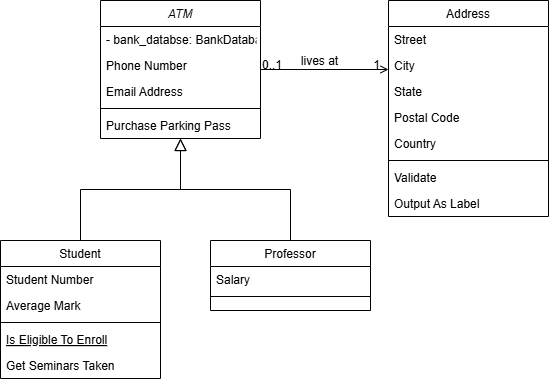

The diagram above was exported from draw.io. Its source (the exported page's mxGraphModel, read from the mxfile embedded in the PNG):
<mxGraphModel dx="195" dy="459" grid="1" gridSize="10" guides="1" tooltips="1" connect="1" arrows="1" fold="1" page="1" pageScale="1" pageWidth="827" pageHeight="1169" math="0" shadow="0">
  <root>
    <mxCell id="WIyWlLk6GJQsqaUBKTNV-0" />
    <mxCell id="WIyWlLk6GJQsqaUBKTNV-1" parent="WIyWlLk6GJQsqaUBKTNV-0" />
    <mxCell id="zkfFHV4jXpPFQw0GAbJ--0" value="ATM" style="swimlane;fontStyle=2;align=center;verticalAlign=top;childLayout=stackLayout;horizontal=1;startSize=26;horizontalStack=0;resizeParent=1;resizeLast=0;collapsible=1;marginBottom=0;rounded=0;shadow=0;strokeWidth=1;" parent="WIyWlLk6GJQsqaUBKTNV-1" vertex="1">
      <mxGeometry x="220" y="120" width="160" height="138" as="geometry">
        <mxRectangle x="230" y="140" width="160" height="26" as="alternateBounds" />
      </mxGeometry>
    </mxCell>
    <mxCell id="zkfFHV4jXpPFQw0GAbJ--1" value="- bank_databse: BankDatabase" style="text;align=left;verticalAlign=top;spacingLeft=4;spacingRight=4;overflow=hidden;rotatable=0;points=[[0,0.5],[1,0.5]];portConstraint=eastwest;" parent="zkfFHV4jXpPFQw0GAbJ--0" vertex="1">
      <mxGeometry y="26" width="160" height="26" as="geometry" />
    </mxCell>
    <mxCell id="zkfFHV4jXpPFQw0GAbJ--2" value="Phone Number" style="text;align=left;verticalAlign=top;spacingLeft=4;spacingRight=4;overflow=hidden;rotatable=0;points=[[0,0.5],[1,0.5]];portConstraint=eastwest;rounded=0;shadow=0;html=0;" parent="zkfFHV4jXpPFQw0GAbJ--0" vertex="1">
      <mxGeometry y="52" width="160" height="26" as="geometry" />
    </mxCell>
    <mxCell id="zkfFHV4jXpPFQw0GAbJ--3" value="Email Address" style="text;align=left;verticalAlign=top;spacingLeft=4;spacingRight=4;overflow=hidden;rotatable=0;points=[[0,0.5],[1,0.5]];portConstraint=eastwest;rounded=0;shadow=0;html=0;" parent="zkfFHV4jXpPFQw0GAbJ--0" vertex="1">
      <mxGeometry y="78" width="160" height="26" as="geometry" />
    </mxCell>
    <mxCell id="zkfFHV4jXpPFQw0GAbJ--4" value="" style="line;html=1;strokeWidth=1;align=left;verticalAlign=middle;spacingTop=-1;spacingLeft=3;spacingRight=3;rotatable=0;labelPosition=right;points=[];portConstraint=eastwest;" parent="zkfFHV4jXpPFQw0GAbJ--0" vertex="1">
      <mxGeometry y="104" width="160" height="8" as="geometry" />
    </mxCell>
    <mxCell id="zkfFHV4jXpPFQw0GAbJ--5" value="Purchase Parking Pass" style="text;align=left;verticalAlign=top;spacingLeft=4;spacingRight=4;overflow=hidden;rotatable=0;points=[[0,0.5],[1,0.5]];portConstraint=eastwest;" parent="zkfFHV4jXpPFQw0GAbJ--0" vertex="1">
      <mxGeometry y="112" width="160" height="26" as="geometry" />
    </mxCell>
    <mxCell id="zkfFHV4jXpPFQw0GAbJ--6" value="Student" style="swimlane;fontStyle=0;align=center;verticalAlign=top;childLayout=stackLayout;horizontal=1;startSize=26;horizontalStack=0;resizeParent=1;resizeLast=0;collapsible=1;marginBottom=0;rounded=0;shadow=0;strokeWidth=1;" parent="WIyWlLk6GJQsqaUBKTNV-1" vertex="1">
      <mxGeometry x="120" y="360" width="160" height="138" as="geometry">
        <mxRectangle x="130" y="380" width="160" height="26" as="alternateBounds" />
      </mxGeometry>
    </mxCell>
    <mxCell id="zkfFHV4jXpPFQw0GAbJ--7" value="Student Number" style="text;align=left;verticalAlign=top;spacingLeft=4;spacingRight=4;overflow=hidden;rotatable=0;points=[[0,0.5],[1,0.5]];portConstraint=eastwest;" parent="zkfFHV4jXpPFQw0GAbJ--6" vertex="1">
      <mxGeometry y="26" width="160" height="26" as="geometry" />
    </mxCell>
    <mxCell id="zkfFHV4jXpPFQw0GAbJ--8" value="Average Mark" style="text;align=left;verticalAlign=top;spacingLeft=4;spacingRight=4;overflow=hidden;rotatable=0;points=[[0,0.5],[1,0.5]];portConstraint=eastwest;rounded=0;shadow=0;html=0;" parent="zkfFHV4jXpPFQw0GAbJ--6" vertex="1">
      <mxGeometry y="52" width="160" height="26" as="geometry" />
    </mxCell>
    <mxCell id="zkfFHV4jXpPFQw0GAbJ--9" value="" style="line;html=1;strokeWidth=1;align=left;verticalAlign=middle;spacingTop=-1;spacingLeft=3;spacingRight=3;rotatable=0;labelPosition=right;points=[];portConstraint=eastwest;" parent="zkfFHV4jXpPFQw0GAbJ--6" vertex="1">
      <mxGeometry y="78" width="160" height="8" as="geometry" />
    </mxCell>
    <mxCell id="zkfFHV4jXpPFQw0GAbJ--10" value="Is Eligible To Enroll" style="text;align=left;verticalAlign=top;spacingLeft=4;spacingRight=4;overflow=hidden;rotatable=0;points=[[0,0.5],[1,0.5]];portConstraint=eastwest;fontStyle=4" parent="zkfFHV4jXpPFQw0GAbJ--6" vertex="1">
      <mxGeometry y="86" width="160" height="26" as="geometry" />
    </mxCell>
    <mxCell id="zkfFHV4jXpPFQw0GAbJ--11" value="Get Seminars Taken" style="text;align=left;verticalAlign=top;spacingLeft=4;spacingRight=4;overflow=hidden;rotatable=0;points=[[0,0.5],[1,0.5]];portConstraint=eastwest;" parent="zkfFHV4jXpPFQw0GAbJ--6" vertex="1">
      <mxGeometry y="112" width="160" height="26" as="geometry" />
    </mxCell>
    <mxCell id="zkfFHV4jXpPFQw0GAbJ--12" value="" style="endArrow=block;endSize=10;endFill=0;shadow=0;strokeWidth=1;rounded=0;curved=0;edgeStyle=elbowEdgeStyle;elbow=vertical;" parent="WIyWlLk6GJQsqaUBKTNV-1" source="zkfFHV4jXpPFQw0GAbJ--6" target="zkfFHV4jXpPFQw0GAbJ--0" edge="1">
      <mxGeometry width="160" relative="1" as="geometry">
        <mxPoint x="200" y="203" as="sourcePoint" />
        <mxPoint x="200" y="203" as="targetPoint" />
      </mxGeometry>
    </mxCell>
    <mxCell id="zkfFHV4jXpPFQw0GAbJ--13" value="Professor" style="swimlane;fontStyle=0;align=center;verticalAlign=top;childLayout=stackLayout;horizontal=1;startSize=26;horizontalStack=0;resizeParent=1;resizeLast=0;collapsible=1;marginBottom=0;rounded=0;shadow=0;strokeWidth=1;" parent="WIyWlLk6GJQsqaUBKTNV-1" vertex="1">
      <mxGeometry x="330" y="360" width="160" height="70" as="geometry">
        <mxRectangle x="340" y="380" width="170" height="26" as="alternateBounds" />
      </mxGeometry>
    </mxCell>
    <mxCell id="zkfFHV4jXpPFQw0GAbJ--14" value="Salary" style="text;align=left;verticalAlign=top;spacingLeft=4;spacingRight=4;overflow=hidden;rotatable=0;points=[[0,0.5],[1,0.5]];portConstraint=eastwest;" parent="zkfFHV4jXpPFQw0GAbJ--13" vertex="1">
      <mxGeometry y="26" width="160" height="26" as="geometry" />
    </mxCell>
    <mxCell id="zkfFHV4jXpPFQw0GAbJ--15" value="" style="line;html=1;strokeWidth=1;align=left;verticalAlign=middle;spacingTop=-1;spacingLeft=3;spacingRight=3;rotatable=0;labelPosition=right;points=[];portConstraint=eastwest;" parent="zkfFHV4jXpPFQw0GAbJ--13" vertex="1">
      <mxGeometry y="52" width="160" height="8" as="geometry" />
    </mxCell>
    <mxCell id="zkfFHV4jXpPFQw0GAbJ--16" value="" style="endArrow=block;endSize=10;endFill=0;shadow=0;strokeWidth=1;rounded=0;curved=0;edgeStyle=elbowEdgeStyle;elbow=vertical;" parent="WIyWlLk6GJQsqaUBKTNV-1" source="zkfFHV4jXpPFQw0GAbJ--13" target="zkfFHV4jXpPFQw0GAbJ--0" edge="1">
      <mxGeometry width="160" relative="1" as="geometry">
        <mxPoint x="210" y="373" as="sourcePoint" />
        <mxPoint x="310" y="271" as="targetPoint" />
      </mxGeometry>
    </mxCell>
    <mxCell id="zkfFHV4jXpPFQw0GAbJ--17" value="Address" style="swimlane;fontStyle=0;align=center;verticalAlign=top;childLayout=stackLayout;horizontal=1;startSize=26;horizontalStack=0;resizeParent=1;resizeLast=0;collapsible=1;marginBottom=0;rounded=0;shadow=0;strokeWidth=1;" parent="WIyWlLk6GJQsqaUBKTNV-1" vertex="1">
      <mxGeometry x="508" y="120" width="160" height="216" as="geometry">
        <mxRectangle x="550" y="140" width="160" height="26" as="alternateBounds" />
      </mxGeometry>
    </mxCell>
    <mxCell id="zkfFHV4jXpPFQw0GAbJ--18" value="Street" style="text;align=left;verticalAlign=top;spacingLeft=4;spacingRight=4;overflow=hidden;rotatable=0;points=[[0,0.5],[1,0.5]];portConstraint=eastwest;" parent="zkfFHV4jXpPFQw0GAbJ--17" vertex="1">
      <mxGeometry y="26" width="160" height="26" as="geometry" />
    </mxCell>
    <mxCell id="zkfFHV4jXpPFQw0GAbJ--19" value="City" style="text;align=left;verticalAlign=top;spacingLeft=4;spacingRight=4;overflow=hidden;rotatable=0;points=[[0,0.5],[1,0.5]];portConstraint=eastwest;rounded=0;shadow=0;html=0;" parent="zkfFHV4jXpPFQw0GAbJ--17" vertex="1">
      <mxGeometry y="52" width="160" height="26" as="geometry" />
    </mxCell>
    <mxCell id="zkfFHV4jXpPFQw0GAbJ--20" value="State" style="text;align=left;verticalAlign=top;spacingLeft=4;spacingRight=4;overflow=hidden;rotatable=0;points=[[0,0.5],[1,0.5]];portConstraint=eastwest;rounded=0;shadow=0;html=0;" parent="zkfFHV4jXpPFQw0GAbJ--17" vertex="1">
      <mxGeometry y="78" width="160" height="26" as="geometry" />
    </mxCell>
    <mxCell id="zkfFHV4jXpPFQw0GAbJ--21" value="Postal Code" style="text;align=left;verticalAlign=top;spacingLeft=4;spacingRight=4;overflow=hidden;rotatable=0;points=[[0,0.5],[1,0.5]];portConstraint=eastwest;rounded=0;shadow=0;html=0;" parent="zkfFHV4jXpPFQw0GAbJ--17" vertex="1">
      <mxGeometry y="104" width="160" height="26" as="geometry" />
    </mxCell>
    <mxCell id="zkfFHV4jXpPFQw0GAbJ--22" value="Country" style="text;align=left;verticalAlign=top;spacingLeft=4;spacingRight=4;overflow=hidden;rotatable=0;points=[[0,0.5],[1,0.5]];portConstraint=eastwest;rounded=0;shadow=0;html=0;" parent="zkfFHV4jXpPFQw0GAbJ--17" vertex="1">
      <mxGeometry y="130" width="160" height="26" as="geometry" />
    </mxCell>
    <mxCell id="zkfFHV4jXpPFQw0GAbJ--23" value="" style="line;html=1;strokeWidth=1;align=left;verticalAlign=middle;spacingTop=-1;spacingLeft=3;spacingRight=3;rotatable=0;labelPosition=right;points=[];portConstraint=eastwest;" parent="zkfFHV4jXpPFQw0GAbJ--17" vertex="1">
      <mxGeometry y="156" width="160" height="8" as="geometry" />
    </mxCell>
    <mxCell id="zkfFHV4jXpPFQw0GAbJ--24" value="Validate" style="text;align=left;verticalAlign=top;spacingLeft=4;spacingRight=4;overflow=hidden;rotatable=0;points=[[0,0.5],[1,0.5]];portConstraint=eastwest;" parent="zkfFHV4jXpPFQw0GAbJ--17" vertex="1">
      <mxGeometry y="164" width="160" height="26" as="geometry" />
    </mxCell>
    <mxCell id="zkfFHV4jXpPFQw0GAbJ--25" value="Output As Label" style="text;align=left;verticalAlign=top;spacingLeft=4;spacingRight=4;overflow=hidden;rotatable=0;points=[[0,0.5],[1,0.5]];portConstraint=eastwest;" parent="zkfFHV4jXpPFQw0GAbJ--17" vertex="1">
      <mxGeometry y="190" width="160" height="26" as="geometry" />
    </mxCell>
    <mxCell id="zkfFHV4jXpPFQw0GAbJ--26" value="" style="endArrow=open;shadow=0;strokeWidth=1;rounded=0;curved=0;endFill=1;edgeStyle=elbowEdgeStyle;elbow=vertical;" parent="WIyWlLk6GJQsqaUBKTNV-1" source="zkfFHV4jXpPFQw0GAbJ--0" target="zkfFHV4jXpPFQw0GAbJ--17" edge="1">
      <mxGeometry x="0.5" y="41" relative="1" as="geometry">
        <mxPoint x="380" y="192" as="sourcePoint" />
        <mxPoint x="540" y="192" as="targetPoint" />
        <mxPoint x="-40" y="32" as="offset" />
      </mxGeometry>
    </mxCell>
    <mxCell id="zkfFHV4jXpPFQw0GAbJ--27" value="0..1" style="resizable=0;align=left;verticalAlign=bottom;labelBackgroundColor=none;fontSize=12;" parent="zkfFHV4jXpPFQw0GAbJ--26" connectable="0" vertex="1">
      <mxGeometry x="-1" relative="1" as="geometry">
        <mxPoint y="4" as="offset" />
      </mxGeometry>
    </mxCell>
    <mxCell id="zkfFHV4jXpPFQw0GAbJ--28" value="1" style="resizable=0;align=right;verticalAlign=bottom;labelBackgroundColor=none;fontSize=12;" parent="zkfFHV4jXpPFQw0GAbJ--26" connectable="0" vertex="1">
      <mxGeometry x="1" relative="1" as="geometry">
        <mxPoint x="-7" y="4" as="offset" />
      </mxGeometry>
    </mxCell>
    <mxCell id="zkfFHV4jXpPFQw0GAbJ--29" value="lives at" style="text;html=1;resizable=0;points=[];;align=center;verticalAlign=middle;labelBackgroundColor=none;rounded=0;shadow=0;strokeWidth=1;fontSize=12;" parent="zkfFHV4jXpPFQw0GAbJ--26" vertex="1" connectable="0">
      <mxGeometry x="0.5" y="49" relative="1" as="geometry">
        <mxPoint x="-38" y="40" as="offset" />
      </mxGeometry>
    </mxCell>
  </root>
</mxGraphModel>